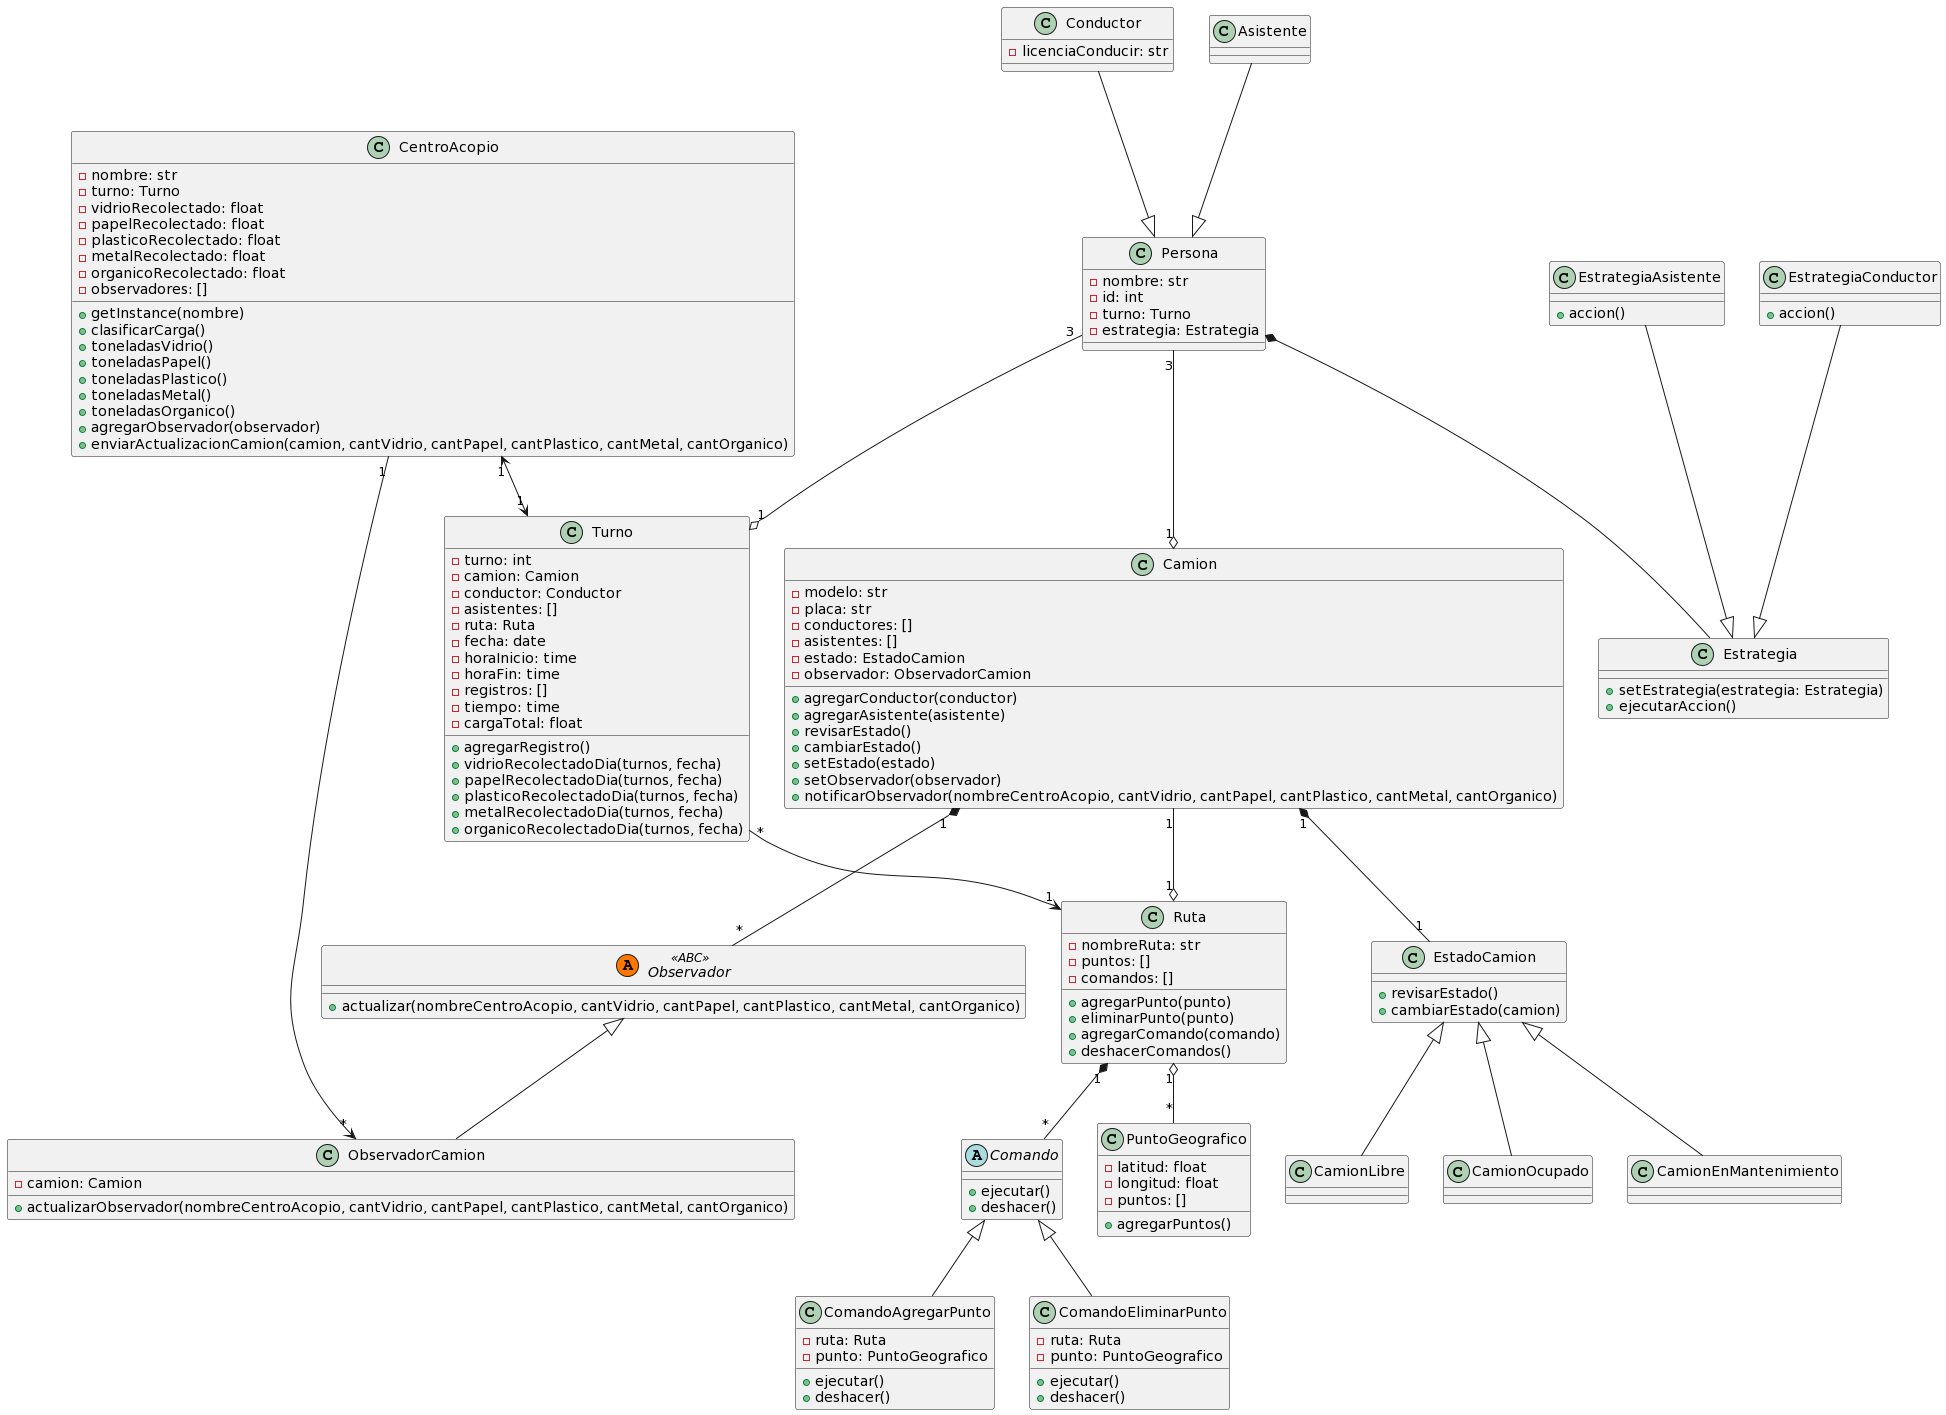

The diagram above was rendered by PlantUML. Its source (embedded in the PNG):
@startuml
class Ruta {
  - nombreRuta: str
  - puntos: []
  - comandos: []

  + agregarPunto(punto)
  + eliminarPunto(punto)
  + agregarComando(comando)
  + deshacerComandos()
}

abstract class Comando {
    + ejecutar()
    + deshacer()
}


class ComandoAgregarPunto {
  - ruta: Ruta
  - punto: PuntoGeografico

  + ejecutar()
  + deshacer()
}

class ComandoEliminarPunto {
  - ruta: Ruta
  - punto: PuntoGeografico

  + ejecutar()
  + deshacer()
}


class PuntoGeografico {
  - latitud: float
  - longitud: float
  - puntos: []

  + agregarPuntos()
}


class Persona {
  - nombre: str
  - id: int
  - turno: Turno
  - estrategia: Estrategia
}

class Estrategia {
  + setEstrategia(estrategia: Estrategia)
  + ejecutarAccion()
}

class EstrategiaConductor {
  + accion()
}

class EstrategiaAsistente {
  + accion()
}

class Conductor {
  - licenciaConducir: str
}

class Asistente {
}


class Camion {
  - modelo: str
  - placa: str
  - conductores: []
  - asistentes: []
  - estado: EstadoCamion
  - observador: ObservadorCamion

  + agregarConductor(conductor)
  + agregarAsistente(asistente)
  + revisarEstado()
  + cambiarEstado()
  + setEstado(estado)
  + setObservador(observador)
  + notificarObservador(nombreCentroAcopio, cantVidrio, cantPapel, cantPlastico, cantMetal, cantOrganico)
}

class EstadoCamion {
  + revisarEstado()
  + cambiarEstado(camion)
}

class CamionLibre {
}

class CamionOcupado {
}

class CamionEnMantenimiento {
}

abstract class Observador << (A, #FF7700) ABC >> {
  +actualizar(nombreCentroAcopio, cantVidrio, cantPapel, cantPlastico, cantMetal, cantOrganico)
}

class ObservadorCamion {
  - camion: Camion
  + actualizarObservador(nombreCentroAcopio, cantVidrio, cantPapel, cantPlastico, cantMetal, cantOrganico)
}


class Turno {
  - turno: int
  - camion: Camion
  - conductor: Conductor
  - asistentes: []
  - ruta: Ruta
  - fecha: date
  - horaInicio: time
  - horaFin: time
  - registros: []
  - tiempo: time
  - cargaTotal: float

  + agregarRegistro()
  + vidrioRecolectadoDia(turnos, fecha)
  + papelRecolectadoDia(turnos, fecha)
  + plasticoRecolectadoDia(turnos, fecha)
  + metalRecolectadoDia(turnos, fecha)
  + organicoRecolectadoDia(turnos, fecha)

}


class CentroAcopio {
  - nombre: str
  - turno: Turno
  - vidrioRecolectado: float
  - papelRecolectado: float
  - plasticoRecolectado: float
  - metalRecolectado: float
  - organicoRecolectado: float
  - observadores: []

  + getInstance(nombre)
  + clasificarCarga()
  + toneladasVidrio()
  + toneladasPapel()
  + toneladasPlastico()
  + toneladasMetal()
  + toneladasOrganico()
  + agregarObservador(observador)
  + enviarActualizacionCamion(camion, cantVidrio, cantPapel, cantPlastico, cantMetal, cantOrganico)
}

Ruta "1" *-- "*" Comando
Comando <|-- ComandoAgregarPunto
Comando <|-- ComandoEliminarPunto

Conductor --|> Persona
EstrategiaConductor --|> Estrategia
Asistente --|> Persona
EstrategiaAsistente --|> Estrategia
Persona *-- Estrategia

Camion "1" *-- "1" EstadoCamion
EstadoCamion <|-- CamionLibre
EstadoCamion <|-- CamionOcupado
EstadoCamion <|-- CamionEnMantenimiento
Camion "1" *-- "*" Observador
Observador <|-- ObservadorCamion


CentroAcopio "1" --> "*" ObservadorCamion

Ruta "1" o-- "*" PuntoGeografico
CentroAcopio "1" <--> "1" Turno
Turno "*" --> "1" Ruta
Persona "3" --o  "1" Turno
Persona "3" --o  "1" Camion
Camion "1" --o "1" Ruta
@enduml